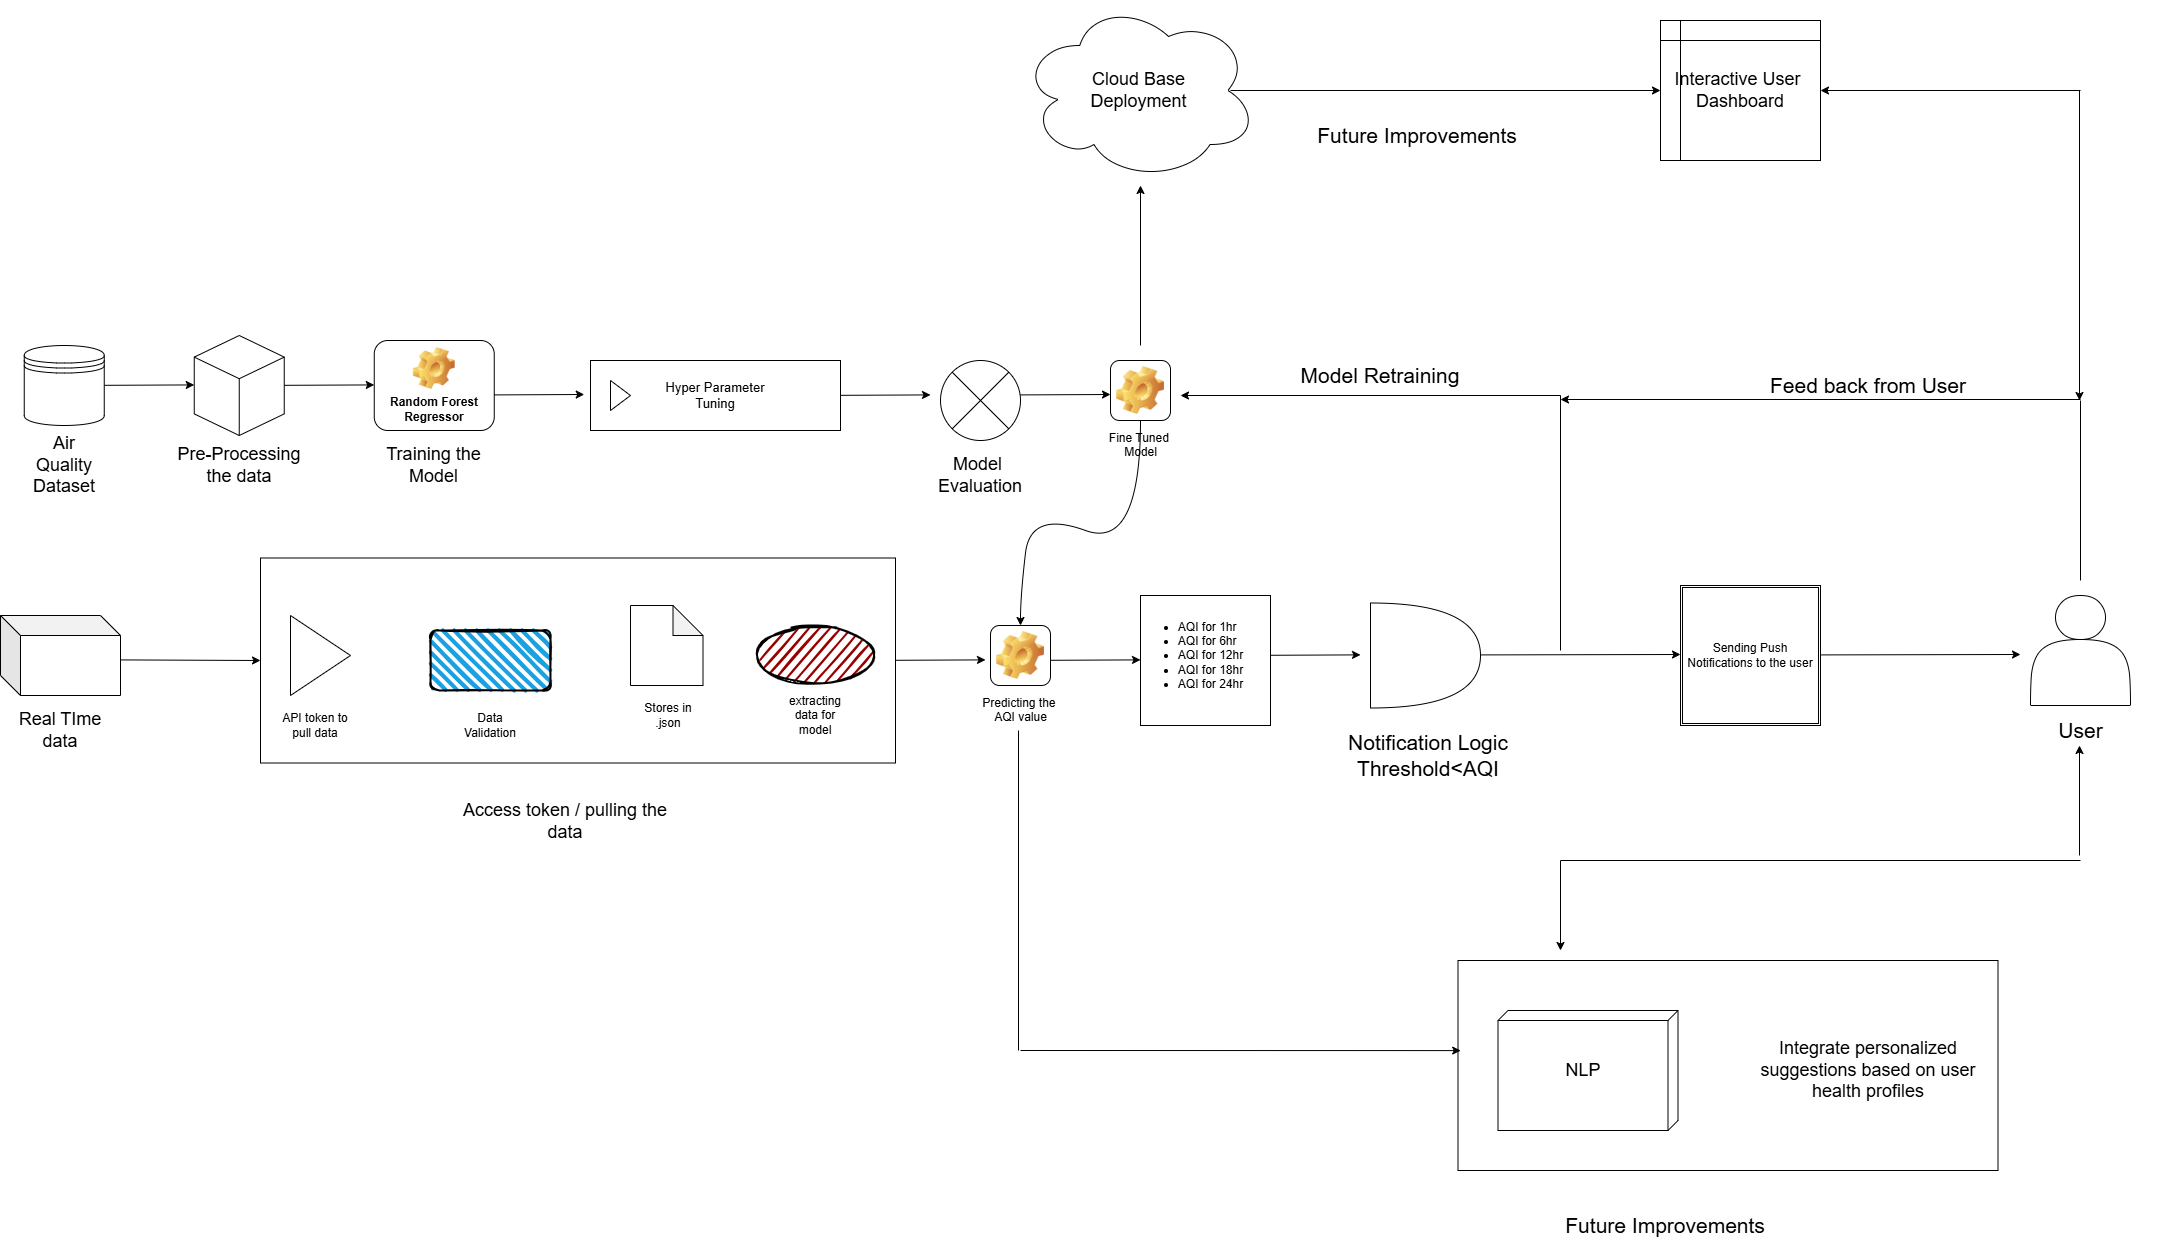

The diagram above was exported from draw.io. Its source (the exported page's mxGraphModel, read from the mxfile embedded in the PNG):
<mxGraphModel dx="2150" dy="1372" grid="1" gridSize="10" guides="1" tooltips="1" connect="1" arrows="1" fold="1" page="1" pageScale="1" pageWidth="1100" pageHeight="850" background="none" math="0" shadow="0">
  <root>
    <mxCell id="0" />
    <mxCell id="1" parent="0" />
    <mxCell id="hBBQyWHpnktyB4DYpntW-1" value="" style="endArrow=classic;html=1;rounded=0;" parent="1" edge="1">
      <mxGeometry width="50" height="50" relative="1" as="geometry">
        <mxPoint x="-536.25" y="94.82" as="sourcePoint" />
        <mxPoint x="-446.25" y="94.41" as="targetPoint" />
      </mxGeometry>
    </mxCell>
    <mxCell id="hBBQyWHpnktyB4DYpntW-2" value="" style="html=1;whiteSpace=wrap;shape=isoCube2;backgroundOutline=1;isoAngle=15;" parent="1" vertex="1">
      <mxGeometry x="-446.25" y="45" width="90" height="100" as="geometry" />
    </mxCell>
    <mxCell id="hBBQyWHpnktyB4DYpntW-3" value="&lt;font style=&quot;font-size: 18px;&quot;&gt;Air Quality Dataset&lt;/font&gt;" style="text;strokeColor=none;align=center;fillColor=none;html=1;verticalAlign=middle;whiteSpace=wrap;rounded=0;" parent="1" vertex="1">
      <mxGeometry x="-616.25" y="160" width="80" height="30" as="geometry" />
    </mxCell>
    <mxCell id="hBBQyWHpnktyB4DYpntW-4" value="" style="shape=datastore;whiteSpace=wrap;html=1;" parent="1" vertex="1">
      <mxGeometry x="-616.25" y="55" width="80" height="80" as="geometry" />
    </mxCell>
    <mxCell id="hBBQyWHpnktyB4DYpntW-5" value="&lt;font style=&quot;font-size: 18px;&quot;&gt;Pre-Processing the data&lt;/font&gt;" style="text;strokeColor=none;align=center;fillColor=none;html=1;verticalAlign=middle;whiteSpace=wrap;rounded=0;" parent="1" vertex="1">
      <mxGeometry x="-466.25" y="160" width="130" height="30" as="geometry" />
    </mxCell>
    <mxCell id="hBBQyWHpnktyB4DYpntW-6" value="" style="endArrow=classic;html=1;rounded=0;" parent="1" edge="1">
      <mxGeometry width="50" height="50" relative="1" as="geometry">
        <mxPoint x="-356.25" y="94.82" as="sourcePoint" />
        <mxPoint x="-266.25" y="94.41" as="targetPoint" />
      </mxGeometry>
    </mxCell>
    <mxCell id="hBBQyWHpnktyB4DYpntW-8" value="Random Forest Regressor" style="label;whiteSpace=wrap;html=1;align=center;verticalAlign=bottom;spacingLeft=0;spacingBottom=4;imageAlign=center;imageVerticalAlign=top;image=img/clipart/Gear_128x128.png" parent="1" vertex="1">
      <mxGeometry x="-266.25" y="50" width="120" height="90" as="geometry" />
    </mxCell>
    <mxCell id="hBBQyWHpnktyB4DYpntW-11" value="&lt;font style=&quot;font-size: 18px;&quot;&gt;Training the Model&lt;/font&gt;" style="text;strokeColor=none;align=center;fillColor=none;html=1;verticalAlign=middle;whiteSpace=wrap;rounded=0;" parent="1" vertex="1">
      <mxGeometry x="-278.75" y="160" width="145" height="30" as="geometry" />
    </mxCell>
    <mxCell id="hBBQyWHpnktyB4DYpntW-13" value="" style="endArrow=classic;html=1;rounded=0;" parent="1" edge="1">
      <mxGeometry width="50" height="50" relative="1" as="geometry">
        <mxPoint x="-146.25" y="104.41" as="sourcePoint" />
        <mxPoint x="-56.25" y="104" as="targetPoint" />
      </mxGeometry>
    </mxCell>
    <mxCell id="hBBQyWHpnktyB4DYpntW-15" value="&lt;font style=&quot;font-size: 13px;&quot;&gt;Hyper Parameter&lt;/font&gt;&lt;div&gt;&lt;font style=&quot;font-size: 13px;&quot;&gt;Tuning&lt;/font&gt;&lt;/div&gt;" style="html=1;whiteSpace=wrap;container=1;recursiveResize=0;collapsible=0;" parent="1" vertex="1">
      <mxGeometry x="-50" y="70" width="250" height="70" as="geometry" />
    </mxCell>
    <mxCell id="hBBQyWHpnktyB4DYpntW-16" value="" style="triangle;html=1;whiteSpace=wrap;" parent="hBBQyWHpnktyB4DYpntW-15" vertex="1">
      <mxGeometry x="20" y="20" width="20" height="30" as="geometry" />
    </mxCell>
    <mxCell id="hBBQyWHpnktyB4DYpntW-19" value="" style="endArrow=classic;html=1;rounded=0;" parent="1" edge="1">
      <mxGeometry width="50" height="50" relative="1" as="geometry">
        <mxPoint x="200" y="104.81999999999996" as="sourcePoint" />
        <mxPoint x="290" y="104.41" as="targetPoint" />
      </mxGeometry>
    </mxCell>
    <mxCell id="hBBQyWHpnktyB4DYpntW-22" value="Fine Tuned&amp;nbsp;&lt;div&gt;Model&lt;/div&gt;" style="icon;html=1;image=img/clipart/Gear_128x128.png" parent="1" vertex="1">
      <mxGeometry x="470" y="70" width="60" height="60" as="geometry" />
    </mxCell>
    <mxCell id="hBBQyWHpnktyB4DYpntW-24" value="" style="shape=cube;whiteSpace=wrap;html=1;boundedLbl=1;backgroundOutline=1;darkOpacity=0.05;darkOpacity2=0.1;" parent="1" vertex="1">
      <mxGeometry x="-640" y="325" width="120" height="80" as="geometry" />
    </mxCell>
    <mxCell id="hBBQyWHpnktyB4DYpntW-25" value="&lt;font style=&quot;font-size: 18px;&quot;&gt;Real TIme data&lt;/font&gt;" style="text;strokeColor=none;align=center;fillColor=none;html=1;verticalAlign=middle;whiteSpace=wrap;rounded=0;" parent="1" vertex="1">
      <mxGeometry x="-635" y="425" width="110" height="30" as="geometry" />
    </mxCell>
    <mxCell id="hBBQyWHpnktyB4DYpntW-26" value="" style="rounded=0;whiteSpace=wrap;html=1;" parent="1" vertex="1">
      <mxGeometry x="-380" y="267.5" width="635" height="205" as="geometry" />
    </mxCell>
    <mxCell id="hBBQyWHpnktyB4DYpntW-27" value="" style="triangle;whiteSpace=wrap;html=1;" parent="1" vertex="1">
      <mxGeometry x="-350" y="325" width="60" height="80" as="geometry" />
    </mxCell>
    <mxCell id="hBBQyWHpnktyB4DYpntW-28" value="" style="endArrow=classic;html=1;rounded=0;entryX=0;entryY=0.5;entryDx=0;entryDy=0;" parent="1" target="hBBQyWHpnktyB4DYpntW-26" edge="1">
      <mxGeometry width="50" height="50" relative="1" as="geometry">
        <mxPoint x="-520" y="369.41" as="sourcePoint" />
        <mxPoint x="-430" y="369" as="targetPoint" />
      </mxGeometry>
    </mxCell>
    <mxCell id="hBBQyWHpnktyB4DYpntW-29" value="" style="shape=note;whiteSpace=wrap;html=1;backgroundOutline=1;darkOpacity=0.05;" parent="1" vertex="1">
      <mxGeometry x="-10" y="315" width="72.5" height="80" as="geometry" />
    </mxCell>
    <mxCell id="hBBQyWHpnktyB4DYpntW-30" value="&lt;font style=&quot;font-size: 18px;&quot;&gt;Access token / pulling the data&lt;/font&gt;" style="text;strokeColor=none;align=center;fillColor=none;html=1;verticalAlign=middle;whiteSpace=wrap;rounded=0;" parent="1" vertex="1">
      <mxGeometry x="-185" y="530" width="220" as="geometry" />
    </mxCell>
    <mxCell id="hBBQyWHpnktyB4DYpntW-31" value="API token to pull data" style="text;strokeColor=none;align=center;fillColor=none;html=1;verticalAlign=middle;whiteSpace=wrap;rounded=0;" parent="1" vertex="1">
      <mxGeometry x="-360" y="420" width="70" height="30" as="geometry" />
    </mxCell>
    <mxCell id="hBBQyWHpnktyB4DYpntW-32" value="Stores in .json" style="text;strokeColor=none;align=center;fillColor=none;html=1;verticalAlign=middle;whiteSpace=wrap;rounded=0;" parent="1" vertex="1">
      <mxGeometry x="-7.5" y="410" width="70" height="30" as="geometry" />
    </mxCell>
    <mxCell id="hBBQyWHpnktyB4DYpntW-33" value="" style="ellipse;whiteSpace=wrap;html=1;strokeWidth=2;fillWeight=2;hachureGap=8;fillColor=#990000;fillStyle=dots;sketch=1;" parent="1" vertex="1">
      <mxGeometry x="115" y="335" width="120" height="60" as="geometry" />
    </mxCell>
    <mxCell id="hBBQyWHpnktyB4DYpntW-34" value="extracting data for model" style="text;strokeColor=none;align=center;fillColor=none;html=1;verticalAlign=middle;whiteSpace=wrap;rounded=0;" parent="1" vertex="1">
      <mxGeometry x="140" y="410" width="70" height="30" as="geometry" />
    </mxCell>
    <mxCell id="hBBQyWHpnktyB4DYpntW-35" value="" style="endArrow=classic;html=1;rounded=0;" parent="1" edge="1">
      <mxGeometry width="50" height="50" relative="1" as="geometry">
        <mxPoint x="255" y="369.78999999999996" as="sourcePoint" />
        <mxPoint x="345" y="369.38" as="targetPoint" />
      </mxGeometry>
    </mxCell>
    <mxCell id="hBBQyWHpnktyB4DYpntW-36" value="Predicting the&amp;nbsp;&lt;div&gt;AQI value&lt;/div&gt;" style="icon;html=1;image=img/clipart/Gear_128x128.png" parent="1" vertex="1">
      <mxGeometry x="350" y="335" width="60" height="60" as="geometry" />
    </mxCell>
    <mxCell id="hBBQyWHpnktyB4DYpntW-39" value="" style="ellipse;whiteSpace=wrap;html=1;align=center;aspect=fixed;fillColor=none;strokeColor=none;resizable=0;perimeter=centerPerimeter;rotatable=0;allowArrows=0;points=[];outlineConnect=1;" parent="1" vertex="1">
      <mxGeometry x="395" y="240" width="10" height="10" as="geometry" />
    </mxCell>
    <mxCell id="hBBQyWHpnktyB4DYpntW-42" value="" style="curved=1;endArrow=classic;html=1;rounded=0;" parent="1" source="hBBQyWHpnktyB4DYpntW-22" edge="1">
      <mxGeometry width="50" height="50" relative="1" as="geometry">
        <mxPoint x="380" y="255" as="sourcePoint" />
        <mxPoint x="380" y="335" as="targetPoint" />
        <Array as="points">
          <mxPoint x="500" y="260" />
          <mxPoint x="390" y="220" />
          <mxPoint x="380" y="305" />
        </Array>
      </mxGeometry>
    </mxCell>
    <mxCell id="hBBQyWHpnktyB4DYpntW-44" value="" style="endArrow=classic;html=1;rounded=0;" parent="1" edge="1">
      <mxGeometry width="50" height="50" relative="1" as="geometry">
        <mxPoint x="410" y="369.78999999999996" as="sourcePoint" />
        <mxPoint x="500" y="369.38" as="targetPoint" />
      </mxGeometry>
    </mxCell>
    <mxCell id="hBBQyWHpnktyB4DYpntW-46" value="" style="endArrow=classic;html=1;rounded=0;" parent="1" edge="1">
      <mxGeometry width="50" height="50" relative="1" as="geometry">
        <mxPoint x="630" y="364.78" as="sourcePoint" />
        <mxPoint x="720" y="364.37" as="targetPoint" />
      </mxGeometry>
    </mxCell>
    <mxCell id="hBBQyWHpnktyB4DYpntW-48" value="" style="whiteSpace=wrap;html=1;aspect=fixed;" parent="1" vertex="1">
      <mxGeometry x="500" y="305" width="130" height="130" as="geometry" />
    </mxCell>
    <mxCell id="hBBQyWHpnktyB4DYpntW-49" value="&lt;ul style=&quot;text-align: left;&quot;&gt;&lt;li&gt;AQI for 1hr&lt;/li&gt;&lt;li&gt;AQI for 6hr&lt;/li&gt;&lt;li&gt;AQI for 12hr&lt;/li&gt;&lt;li&gt;AQI for 18hr&lt;/li&gt;&lt;li&gt;AQI for 24hr&lt;/li&gt;&lt;/ul&gt;" style="text;strokeColor=none;align=center;fillColor=none;html=1;verticalAlign=middle;whiteSpace=wrap;rounded=0;" parent="1" vertex="1">
      <mxGeometry x="483" y="350" width="135" height="30" as="geometry" />
    </mxCell>
    <mxCell id="hBBQyWHpnktyB4DYpntW-54" value="" style="endArrow=classic;html=1;rounded=0;" parent="1" edge="1">
      <mxGeometry width="50" height="50" relative="1" as="geometry">
        <mxPoint x="840" y="364.40999999999997" as="sourcePoint" />
        <mxPoint x="1040" y="364" as="targetPoint" />
      </mxGeometry>
    </mxCell>
    <mxCell id="hBBQyWHpnktyB4DYpntW-67" value="&lt;font style=&quot;font-size: 21px;&quot;&gt;Future Improvements&amp;nbsp;&lt;/font&gt;" style="text;strokeColor=none;align=center;fillColor=none;html=1;verticalAlign=middle;whiteSpace=wrap;rounded=0;" parent="1" vertex="1">
      <mxGeometry x="857.5" y="920" width="340" height="30" as="geometry" />
    </mxCell>
    <mxCell id="hBBQyWHpnktyB4DYpntW-69" value="" style="shape=ext;double=1;whiteSpace=wrap;html=1;aspect=fixed;" parent="1" vertex="1">
      <mxGeometry x="1040" y="295" width="140" height="140" as="geometry" />
    </mxCell>
    <mxCell id="hBBQyWHpnktyB4DYpntW-70" value="Sending Push Notifications to the user" style="text;strokeColor=none;align=center;fillColor=none;html=1;verticalAlign=middle;whiteSpace=wrap;rounded=0;" parent="1" vertex="1">
      <mxGeometry x="1045" y="325" width="130" height="80" as="geometry" />
    </mxCell>
    <mxCell id="hBBQyWHpnktyB4DYpntW-72" value="" style="rounded=0;whiteSpace=wrap;html=1;" parent="1" vertex="1">
      <mxGeometry x="817.5" y="670" width="540" height="210" as="geometry" />
    </mxCell>
    <mxCell id="hBBQyWHpnktyB4DYpntW-73" value="" style="verticalAlign=top;align=left;spacingTop=8;spacingLeft=2;spacingRight=12;shape=cube;size=10;direction=south;fontStyle=4;html=1;whiteSpace=wrap;" parent="1" vertex="1">
      <mxGeometry x="857.5" y="720" width="180" height="120" as="geometry" />
    </mxCell>
    <mxCell id="hBBQyWHpnktyB4DYpntW-75" value="&lt;font style=&quot;font-size: 18px;&quot;&gt;NLP&lt;/font&gt;" style="text;strokeColor=none;align=center;fillColor=none;html=1;verticalAlign=middle;whiteSpace=wrap;rounded=0;" parent="1" vertex="1">
      <mxGeometry x="912.5" y="765" width="60" height="30" as="geometry" />
    </mxCell>
    <mxCell id="hBBQyWHpnktyB4DYpntW-78" value="" style="endArrow=classic;html=1;rounded=0;" parent="1" edge="1">
      <mxGeometry width="50" height="50" relative="1" as="geometry">
        <mxPoint x="920" y="360" as="sourcePoint" />
        <mxPoint x="540" y="105" as="targetPoint" />
        <Array as="points">
          <mxPoint x="920" y="105" />
        </Array>
      </mxGeometry>
    </mxCell>
    <mxCell id="KIf7m27gR7wSSVE1kX94-1" value="" style="shape=actor;whiteSpace=wrap;html=1;" parent="1" vertex="1">
      <mxGeometry x="1390" y="305" width="100" height="110" as="geometry" />
    </mxCell>
    <mxCell id="KIf7m27gR7wSSVE1kX94-2" value="&lt;span style=&quot;font-size: 21px;&quot;&gt;User&lt;/span&gt;" style="text;strokeColor=none;align=center;fillColor=none;html=1;verticalAlign=middle;whiteSpace=wrap;rounded=0;" parent="1" vertex="1">
      <mxGeometry x="1357.5" y="425" width="165" height="30" as="geometry" />
    </mxCell>
    <mxCell id="KIf7m27gR7wSSVE1kX94-3" value="" style="shape=sumEllipse;perimeter=ellipsePerimeter;whiteSpace=wrap;html=1;backgroundOutline=1;" parent="1" vertex="1">
      <mxGeometry x="300" y="70" width="80" height="80" as="geometry" />
    </mxCell>
    <mxCell id="KIf7m27gR7wSSVE1kX94-4" value="&lt;span style=&quot;font-size: 18px;&quot;&gt;Model&amp;nbsp;&lt;/span&gt;&lt;div&gt;&lt;span style=&quot;font-size: 18px;&quot;&gt;Evaluation&lt;/span&gt;&lt;/div&gt;" style="text;strokeColor=none;align=center;fillColor=none;html=1;verticalAlign=middle;whiteSpace=wrap;rounded=0;" parent="1" vertex="1">
      <mxGeometry x="300" y="170" width="80" height="30" as="geometry" />
    </mxCell>
    <mxCell id="KIf7m27gR7wSSVE1kX94-5" value="" style="endArrow=classic;html=1;rounded=0;" parent="1" edge="1">
      <mxGeometry width="50" height="50" relative="1" as="geometry">
        <mxPoint x="380" y="104.40999999999997" as="sourcePoint" />
        <mxPoint x="470" y="104" as="targetPoint" />
      </mxGeometry>
    </mxCell>
    <mxCell id="KIf7m27gR7wSSVE1kX94-8" value="" style="rounded=1;whiteSpace=wrap;html=1;strokeWidth=2;fillWeight=4;hachureGap=8;hachureAngle=45;fillColor=#1ba1e2;sketch=1;" parent="1" vertex="1">
      <mxGeometry x="-210" y="340" width="120" height="60" as="geometry" />
    </mxCell>
    <mxCell id="KIf7m27gR7wSSVE1kX94-9" value="Data Validation" style="text;strokeColor=none;align=center;fillColor=none;html=1;verticalAlign=middle;whiteSpace=wrap;rounded=0;" parent="1" vertex="1">
      <mxGeometry x="-185" y="420" width="70" height="30" as="geometry" />
    </mxCell>
    <mxCell id="KIf7m27gR7wSSVE1kX94-10" value="" style="shape=or;whiteSpace=wrap;html=1;" parent="1" vertex="1">
      <mxGeometry x="730" y="312.5" width="110" height="105" as="geometry" />
    </mxCell>
    <mxCell id="KIf7m27gR7wSSVE1kX94-11" value="&lt;span style=&quot;font-size: 21px;&quot;&gt;Notification Logic&lt;/span&gt;&lt;div&gt;&lt;span style=&quot;font-size: 21px;&quot;&gt;Threshold&amp;lt;AQI&lt;/span&gt;&lt;/div&gt;" style="text;strokeColor=none;align=center;fillColor=none;html=1;verticalAlign=middle;whiteSpace=wrap;rounded=0;" parent="1" vertex="1">
      <mxGeometry x="618" y="450" width="340" height="30" as="geometry" />
    </mxCell>
    <mxCell id="KIf7m27gR7wSSVE1kX94-13" value="&lt;span style=&quot;font-size: 21px;&quot;&gt;Model Retraining&lt;/span&gt;" style="text;strokeColor=none;align=center;fillColor=none;html=1;verticalAlign=middle;whiteSpace=wrap;rounded=0;" parent="1" vertex="1">
      <mxGeometry x="610" y="70" width="260" height="30" as="geometry" />
    </mxCell>
    <mxCell id="KIf7m27gR7wSSVE1kX94-14" value="" style="endArrow=classic;html=1;rounded=0;" parent="1" edge="1">
      <mxGeometry width="50" height="50" relative="1" as="geometry">
        <mxPoint x="1180" y="364.40999999999997" as="sourcePoint" />
        <mxPoint x="1380" y="364" as="targetPoint" />
      </mxGeometry>
    </mxCell>
    <mxCell id="KIf7m27gR7wSSVE1kX94-16" value="" style="endArrow=classic;html=1;rounded=0;" parent="1" edge="1">
      <mxGeometry width="50" height="50" relative="1" as="geometry">
        <mxPoint x="1440" y="109" as="sourcePoint" />
        <mxPoint x="920" y="109" as="targetPoint" />
      </mxGeometry>
    </mxCell>
    <mxCell id="KIf7m27gR7wSSVE1kX94-17" value="" style="endArrow=none;html=1;rounded=0;" parent="1" edge="1">
      <mxGeometry width="50" height="50" relative="1" as="geometry">
        <mxPoint x="1440" y="290" as="sourcePoint" />
        <mxPoint x="1440" y="110" as="targetPoint" />
      </mxGeometry>
    </mxCell>
    <mxCell id="KIf7m27gR7wSSVE1kX94-18" value="&lt;span style=&quot;font-size: 21px;&quot;&gt;Feed back from User&lt;/span&gt;" style="text;strokeColor=none;align=center;fillColor=none;html=1;verticalAlign=middle;whiteSpace=wrap;rounded=0;" parent="1" vertex="1">
      <mxGeometry x="1097.5" y="80" width="260" height="30" as="geometry" />
    </mxCell>
    <mxCell id="KIf7m27gR7wSSVE1kX94-19" value="&lt;font style=&quot;font-size: 18px;&quot;&gt;Cloud Base &lt;br&gt;Deployment&lt;/font&gt;" style="ellipse;shape=cloud;whiteSpace=wrap;html=1;" parent="1" vertex="1">
      <mxGeometry x="380" y="-290" width="237" height="180" as="geometry" />
    </mxCell>
    <mxCell id="KIf7m27gR7wSSVE1kX94-20" value="" style="endArrow=classic;html=1;rounded=0;" parent="1" edge="1">
      <mxGeometry width="50" height="50" relative="1" as="geometry">
        <mxPoint x="500" y="55" as="sourcePoint" />
        <mxPoint x="500" y="-105" as="targetPoint" />
      </mxGeometry>
    </mxCell>
    <mxCell id="KIf7m27gR7wSSVE1kX94-21" value="&lt;font style=&quot;font-size: 18px;&quot;&gt;Interactive User&amp;nbsp;&lt;/font&gt;&lt;div&gt;&lt;font style=&quot;font-size: 18px;&quot;&gt;Dashboard&lt;/font&gt;&lt;/div&gt;" style="shape=internalStorage;whiteSpace=wrap;html=1;backgroundOutline=1;" parent="1" vertex="1">
      <mxGeometry x="1020" y="-270" width="160" height="140" as="geometry" />
    </mxCell>
    <mxCell id="KIf7m27gR7wSSVE1kX94-22" value="" style="endArrow=classic;html=1;rounded=0;entryX=0;entryY=0.5;entryDx=0;entryDy=0;" parent="1" target="KIf7m27gR7wSSVE1kX94-21" edge="1">
      <mxGeometry width="50" height="50" relative="1" as="geometry">
        <mxPoint x="590" y="-200" as="sourcePoint" />
        <mxPoint x="800" y="-210" as="targetPoint" />
      </mxGeometry>
    </mxCell>
    <mxCell id="KIf7m27gR7wSSVE1kX94-24" value="" style="endArrow=classic;html=1;rounded=0;" parent="1" edge="1">
      <mxGeometry width="50" height="50" relative="1" as="geometry">
        <mxPoint x="1440" y="-200" as="sourcePoint" />
        <mxPoint x="1180" y="-200" as="targetPoint" />
      </mxGeometry>
    </mxCell>
    <mxCell id="KIf7m27gR7wSSVE1kX94-25" value="" style="endArrow=classic;html=1;rounded=0;" parent="1" edge="1">
      <mxGeometry width="50" height="50" relative="1" as="geometry">
        <mxPoint x="1439" y="-200" as="sourcePoint" />
        <mxPoint x="1439" y="110" as="targetPoint" />
      </mxGeometry>
    </mxCell>
    <mxCell id="KIf7m27gR7wSSVE1kX94-26" value="&lt;font style=&quot;font-size: 21px;&quot;&gt;Future Improvements&amp;nbsp;&lt;/font&gt;" style="text;strokeColor=none;align=center;fillColor=none;html=1;verticalAlign=middle;whiteSpace=wrap;rounded=0;" parent="1" vertex="1">
      <mxGeometry x="610" y="-170" width="340" height="30" as="geometry" />
    </mxCell>
    <mxCell id="KIf7m27gR7wSSVE1kX94-27" value="" style="endArrow=none;html=1;rounded=0;" parent="1" edge="1">
      <mxGeometry width="50" height="50" relative="1" as="geometry">
        <mxPoint x="378" y="760" as="sourcePoint" />
        <mxPoint x="378" y="440" as="targetPoint" />
      </mxGeometry>
    </mxCell>
    <mxCell id="KIf7m27gR7wSSVE1kX94-28" value="" style="endArrow=classic;html=1;rounded=0;entryX=0.005;entryY=0.429;entryDx=0;entryDy=0;entryPerimeter=0;" parent="1" target="hBBQyWHpnktyB4DYpntW-72" edge="1">
      <mxGeometry width="50" height="50" relative="1" as="geometry">
        <mxPoint x="380" y="760" as="sourcePoint" />
        <mxPoint x="490" y="760" as="targetPoint" />
      </mxGeometry>
    </mxCell>
    <mxCell id="KIf7m27gR7wSSVE1kX94-30" value="" style="endArrow=none;html=1;rounded=0;" parent="1" edge="1">
      <mxGeometry width="50" height="50" relative="1" as="geometry">
        <mxPoint x="920" y="570" as="sourcePoint" />
        <mxPoint x="1440" y="570" as="targetPoint" />
      </mxGeometry>
    </mxCell>
    <mxCell id="KIf7m27gR7wSSVE1kX94-31" value="" style="endArrow=classic;html=1;rounded=0;" parent="1" edge="1">
      <mxGeometry width="50" height="50" relative="1" as="geometry">
        <mxPoint x="920" y="570" as="sourcePoint" />
        <mxPoint x="920" y="660" as="targetPoint" />
      </mxGeometry>
    </mxCell>
    <mxCell id="KIf7m27gR7wSSVE1kX94-32" value="&lt;font style=&quot;font-size: 18px;&quot;&gt;Integrate personalized suggestions based on user health profiles&lt;/font&gt;" style="text;strokeColor=none;align=center;fillColor=none;html=1;verticalAlign=middle;whiteSpace=wrap;rounded=0;" parent="1" vertex="1">
      <mxGeometry x="1107.5" y="700" width="240" height="160" as="geometry" />
    </mxCell>
    <mxCell id="KIf7m27gR7wSSVE1kX94-34" value="" style="endArrow=classic;html=1;rounded=0;" parent="1" edge="1">
      <mxGeometry width="50" height="50" relative="1" as="geometry">
        <mxPoint x="1439" y="565" as="sourcePoint" />
        <mxPoint x="1439" y="455" as="targetPoint" />
      </mxGeometry>
    </mxCell>
  </root>
</mxGraphModel>